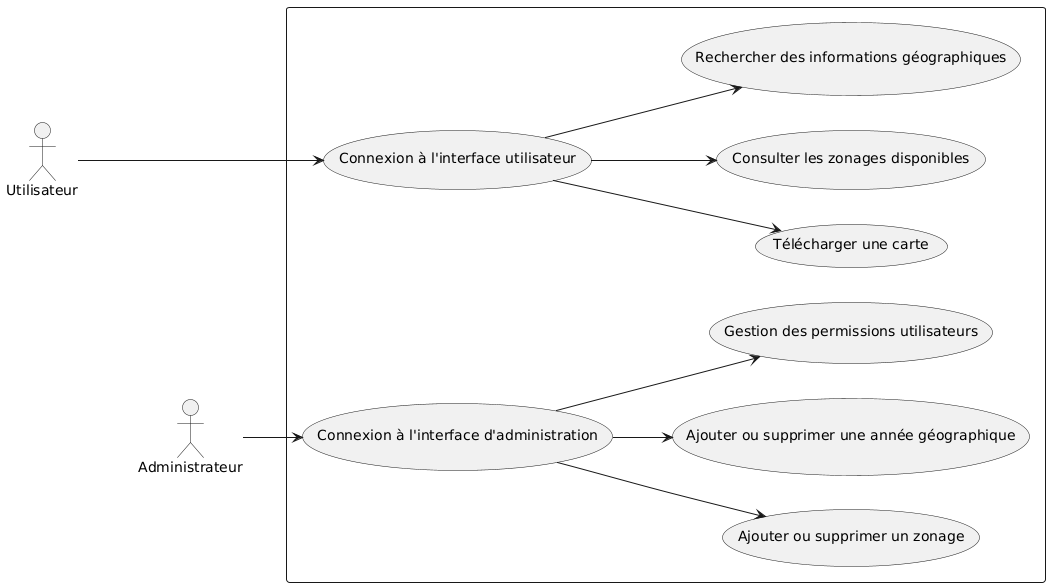

The diagram above was rendered by PlantUML. Its source (embedded in the PNG):
@startuml
left to right direction

actor "Utilisateur" as usr
actor "Administrateur" as admin


rectangle {
    (Connexion à l'interface utilisateur)
  
    (Télécharger une carte) 
    (Connexion à l'interface utilisateur)  
    (Consulter les zonages disponibles)
    (Rechercher des informations géographiques)
 (Connexion à l'interface d'administration)
   (Ajouter ou supprimer un zonage)
   (Ajouter ou supprimer une année géographique)
   (Gestion des permissions utilisateurs)


}

usr ---> (Connexion à l'interface utilisateur)
(Connexion à l'interface utilisateur)--> (Consulter les zonages disponibles)
(Connexion à l'interface utilisateur)--> (Rechercher des informations géographiques)
(Connexion à l'interface utilisateur)--> (Télécharger une carte) 


admin -->  (Connexion à l'interface d'administration)
 (Connexion à l'interface d'administration)-->  (Ajouter ou supprimer un zonage)
(Connexion à l'interface d'administration)-->  (Ajouter ou supprimer une année géographique)
(Connexion à l'interface d'administration)-->  (Gestion des permissions utilisateurs)
@enduml